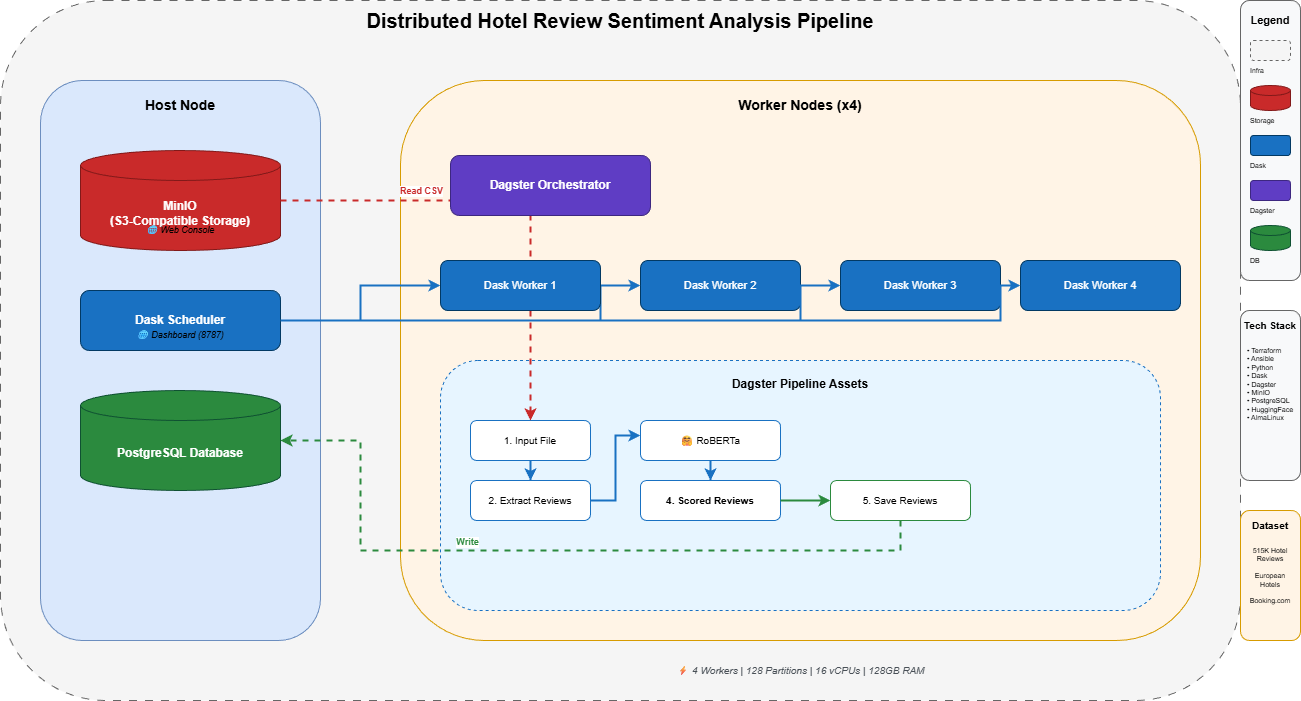

The diagram above was exported from draw.io. Its source (the exported page's mxGraphModel, read from the mxfile embedded in the PNG):
<mxGraphModel dx="1271" dy="730" grid="1" gridSize="10" guides="1" tooltips="1" connect="1" arrows="1" fold="1" page="1" pageScale="1" pageWidth="850" pageHeight="1100" math="0" shadow="0">
  <root>
    <mxCell id="0" />
    <mxCell id="1" parent="0" />
    <mxCell id="WB_WYlfq7a9Qdr-YsN7X-2" value="" style="rounded=1;whiteSpace=wrap;html=1;fillColor=#f5f5f5;strokeColor=#666666;dashed=1;dashPattern=8 8;fontSize=14;" vertex="1" parent="1">
      <mxGeometry x="80" y="100" width="1240" height="700" as="geometry" />
    </mxCell>
    <mxCell id="WB_WYlfq7a9Qdr-YsN7X-4" value="" style="rounded=1;whiteSpace=wrap;html=1;fillColor=#dae8fc;strokeColor=#6c8ebf;fontSize=14;" vertex="1" parent="1">
      <mxGeometry x="120" y="180" width="280" height="560" as="geometry" />
    </mxCell>
    <mxCell id="WB_WYlfq7a9Qdr-YsN7X-5" value="Host Node" style="text;html=1;strokeColor=none;fillColor=none;align=center;verticalAlign=middle;whiteSpace=wrap;rounded=0;fontSize=14;fontStyle=1" vertex="1" parent="1">
      <mxGeometry x="120" y="190" width="280" height="30" as="geometry" />
    </mxCell>
    <mxCell id="WB_WYlfq7a9Qdr-YsN7X-6" value="MinIO&#10;(S3-Compatible Storage)" style="shape=cylinder3;whiteSpace=wrap;html=1;boundedLbl=1;backgroundOutline=1;size=15;fillColor=#C92A2A;strokeColor=#821919;fontColor=#FFFFFF;fontSize=12;fontStyle=1" vertex="1" parent="1">
      <mxGeometry x="160" y="250" width="200" height="100" as="geometry" />
    </mxCell>
    <mxCell id="WB_WYlfq7a9Qdr-YsN7X-7" value="Dask Scheduler" style="rounded=1;whiteSpace=wrap;html=1;fillColor=#1971C2;strokeColor=#023963;fontColor=#FFFFFF;fontSize=12;fontStyle=1" vertex="1" parent="1">
      <mxGeometry x="160" y="390" width="200" height="60" as="geometry" />
    </mxCell>
    <mxCell id="WB_WYlfq7a9Qdr-YsN7X-8" value="PostgreSQL Database" style="shape=cylinder3;whiteSpace=wrap;html=1;boundedLbl=1;backgroundOutline=1;size=15;fillColor=#2B8A3E;strokeColor=#0f5132;fontColor=#FFFFFF;fontSize=12;fontStyle=1" vertex="1" parent="1">
      <mxGeometry x="160" y="490" width="200" height="100" as="geometry" />
    </mxCell>
    <mxCell id="WB_WYlfq7a9Qdr-YsN7X-11" value="🌐 Web Console" style="text;html=1;strokeColor=none;fillColor=none;align=center;verticalAlign=middle;whiteSpace=wrap;rounded=0;fontSize=9;fontStyle=2" vertex="1" parent="1">
      <mxGeometry x="160" y="320" width="200" height="20" as="geometry" />
    </mxCell>
    <mxCell id="WB_WYlfq7a9Qdr-YsN7X-12" value="🌐 Dashboard (8787)" style="text;html=1;strokeColor=none;fillColor=none;align=center;verticalAlign=middle;whiteSpace=wrap;rounded=0;fontSize=9;fontStyle=2" vertex="1" parent="1">
      <mxGeometry x="160" y="425" width="200" height="20" as="geometry" />
    </mxCell>
    <mxCell id="WB_WYlfq7a9Qdr-YsN7X-13" value="" style="rounded=1;whiteSpace=wrap;html=1;fillColor=#fff4e6;strokeColor=#d79b00;fontSize=14;" vertex="1" parent="1">
      <mxGeometry x="480" y="180" width="800" height="560" as="geometry" />
    </mxCell>
    <mxCell id="WB_WYlfq7a9Qdr-YsN7X-14" value="Worker Nodes (x4)" style="text;html=1;strokeColor=none;fillColor=none;align=center;verticalAlign=middle;whiteSpace=wrap;rounded=0;fontSize=14;fontStyle=1" vertex="1" parent="1">
      <mxGeometry x="480" y="190" width="800" height="30" as="geometry" />
    </mxCell>
    <mxCell id="WB_WYlfq7a9Qdr-YsN7X-16" value="🌐 Web UI (3000)" style="text;html=1;strokeColor=none;fillColor=none;align=center;verticalAlign=middle;whiteSpace=wrap;rounded=0;fontSize=9;fontStyle=2" vertex="1" parent="1">
      <mxGeometry x="520" y="285" width="200" height="20" as="geometry" />
    </mxCell>
    <mxCell id="WB_WYlfq7a9Qdr-YsN7X-18" value="Dask Worker 2" style="rounded=1;whiteSpace=wrap;html=1;fillColor=#1971C2;strokeColor=#023963;fontColor=#FFFFFF;fontSize=11;" vertex="1" parent="1">
      <mxGeometry x="720" y="360" width="160" height="50" as="geometry" />
    </mxCell>
    <mxCell id="WB_WYlfq7a9Qdr-YsN7X-19" value="Dask Worker 3" style="rounded=1;whiteSpace=wrap;html=1;fillColor=#1971C2;strokeColor=#023963;fontColor=#FFFFFF;fontSize=11;" vertex="1" parent="1">
      <mxGeometry x="920" y="360" width="160" height="50" as="geometry" />
    </mxCell>
    <mxCell id="WB_WYlfq7a9Qdr-YsN7X-20" value="Dask Worker 4" style="rounded=1;whiteSpace=wrap;html=1;fillColor=#1971C2;strokeColor=#023963;fontColor=#FFFFFF;fontSize=11;" vertex="1" parent="1">
      <mxGeometry x="1100" y="360" width="160" height="50" as="geometry" />
    </mxCell>
    <mxCell id="WB_WYlfq7a9Qdr-YsN7X-21" value="" style="rounded=1;whiteSpace=wrap;html=1;fillColor=#E7F5FF;strokeColor=#1971C2;fontSize=12;dashed=1;" vertex="1" parent="1">
      <mxGeometry x="520" y="460" width="720" height="250" as="geometry" />
    </mxCell>
    <mxCell id="WB_WYlfq7a9Qdr-YsN7X-22" value="Dagster Pipeline Assets" style="text;html=1;strokeColor=none;fillColor=none;align=center;verticalAlign=top;whiteSpace=wrap;rounded=0;fontSize=12;fontStyle=1" vertex="1" parent="1">
      <mxGeometry x="520" y="470" width="720" height="25" as="geometry" />
    </mxCell>
    <mxCell id="WB_WYlfq7a9Qdr-YsN7X-23" value="1. Input File" style="rounded=1;whiteSpace=wrap;html=1;fillColor=#FFFFFF;strokeColor=#1971C2;fontSize=10;" vertex="1" parent="1">
      <mxGeometry x="550" y="520" width="120" height="40" as="geometry" />
    </mxCell>
    <mxCell id="WB_WYlfq7a9Qdr-YsN7X-24" value="2. Extract Reviews" style="rounded=1;whiteSpace=wrap;html=1;fillColor=#FFFFFF;strokeColor=#1971C2;fontSize=10;" vertex="1" parent="1">
      <mxGeometry x="550" y="580" width="120" height="40" as="geometry" />
    </mxCell>
    <mxCell id="WB_WYlfq7a9Qdr-YsN7X-25" value="" style="rounded=1;whiteSpace=wrap;html=1;fillColor=#FFFFFF;strokeColor=#1971C2;fontSize=10;" vertex="1" parent="1">
      <mxGeometry x="720" y="520" width="140" height="40" as="geometry" />
    </mxCell>
    <mxCell id="WB_WYlfq7a9Qdr-YsN7X-26" value="4. Scored Reviews" style="rounded=1;whiteSpace=wrap;html=1;fillColor=#FFFFFF;strokeColor=#1971C2;fontSize=10;fontStyle=1" vertex="1" parent="1">
      <mxGeometry x="720" y="580" width="140" height="40" as="geometry" />
    </mxCell>
    <mxCell id="WB_WYlfq7a9Qdr-YsN7X-29" value="&lt;font style=&quot;font-size: 10px;&quot;&gt;🤗 RoBERTa&lt;/font&gt;" style="text;html=1;strokeColor=none;fillColor=none;align=center;verticalAlign=middle;whiteSpace=wrap;rounded=0;fontSize=8;" vertex="1" parent="1">
      <mxGeometry x="720" y="530" width="140" height="20" as="geometry" />
    </mxCell>
    <mxCell id="WB_WYlfq7a9Qdr-YsN7X-30" value="" style="edgeStyle=orthogonalEdgeStyle;rounded=0;orthogonalLoop=1;jettySize=auto;html=1;strokeWidth=2;strokeColor=#C92A2A;dashed=1;entryX=0.5;entryY=0;entryDx=0;entryDy=0;" edge="1" parent="1" source="WB_WYlfq7a9Qdr-YsN7X-6" target="WB_WYlfq7a9Qdr-YsN7X-23">
      <mxGeometry relative="1" as="geometry">
        <mxPoint x="610" y="510" as="targetPoint" />
      </mxGeometry>
    </mxCell>
    <mxCell id="WB_WYlfq7a9Qdr-YsN7X-31" value="Read CSV" style="edgeLabel;html=1;align=center;verticalAlign=middle;resizable=0;points=[];fontSize=9;fontColor=#C92A2A;fontStyle=1" vertex="1" connectable="0" parent="WB_WYlfq7a9Qdr-YsN7X-30">
      <mxGeometry x="-0.3" y="1" relative="1" as="geometry">
        <mxPoint x="-25" y="-9" as="offset" />
      </mxGeometry>
    </mxCell>
    <mxCell id="WB_WYlfq7a9Qdr-YsN7X-32" value="" style="edgeStyle=orthogonalEdgeStyle;rounded=0;orthogonalLoop=1;jettySize=auto;html=1;strokeWidth=2;strokeColor=#1971C2;endArrow=classic;endFill=1;" edge="1" parent="1" source="WB_WYlfq7a9Qdr-YsN7X-7" target="WB_WYlfq7a9Qdr-YsN7X-17">
      <mxGeometry relative="1" as="geometry" />
    </mxCell>
    <mxCell id="WB_WYlfq7a9Qdr-YsN7X-33" value="" style="edgeStyle=orthogonalEdgeStyle;rounded=0;orthogonalLoop=1;jettySize=auto;html=1;strokeWidth=2;strokeColor=#1971C2;endArrow=classic;endFill=1;" edge="1" parent="1" source="WB_WYlfq7a9Qdr-YsN7X-7" target="WB_WYlfq7a9Qdr-YsN7X-18">
      <mxGeometry relative="1" as="geometry">
        <Array as="points">
          <mxPoint x="680" y="420" />
          <mxPoint x="680" y="385" />
        </Array>
      </mxGeometry>
    </mxCell>
    <mxCell id="WB_WYlfq7a9Qdr-YsN7X-34" value="" style="edgeStyle=orthogonalEdgeStyle;rounded=0;orthogonalLoop=1;jettySize=auto;html=1;strokeWidth=2;strokeColor=#1971C2;endArrow=classic;endFill=1;" edge="1" parent="1" source="WB_WYlfq7a9Qdr-YsN7X-7" target="WB_WYlfq7a9Qdr-YsN7X-19">
      <mxGeometry relative="1" as="geometry">
        <Array as="points">
          <mxPoint x="880" y="420" />
          <mxPoint x="880" y="385" />
        </Array>
      </mxGeometry>
    </mxCell>
    <mxCell id="WB_WYlfq7a9Qdr-YsN7X-35" value="" style="edgeStyle=orthogonalEdgeStyle;rounded=0;orthogonalLoop=1;jettySize=auto;html=1;strokeWidth=2;strokeColor=#1971C2;endArrow=classic;endFill=1;" edge="1" parent="1" source="WB_WYlfq7a9Qdr-YsN7X-7" target="WB_WYlfq7a9Qdr-YsN7X-20">
      <mxGeometry relative="1" as="geometry">
        <Array as="points">
          <mxPoint x="1080" y="420" />
          <mxPoint x="1080" y="385" />
        </Array>
      </mxGeometry>
    </mxCell>
    <mxCell id="WB_WYlfq7a9Qdr-YsN7X-36" value="" style="edgeStyle=orthogonalEdgeStyle;rounded=0;orthogonalLoop=1;jettySize=auto;html=1;strokeWidth=2;strokeColor=#1971C2;endArrow=classic;endFill=1;" edge="1" parent="1" source="WB_WYlfq7a9Qdr-YsN7X-23" target="WB_WYlfq7a9Qdr-YsN7X-24">
      <mxGeometry relative="1" as="geometry" />
    </mxCell>
    <mxCell id="WB_WYlfq7a9Qdr-YsN7X-37" value="" style="edgeStyle=orthogonalEdgeStyle;rounded=0;orthogonalLoop=1;jettySize=auto;html=1;strokeWidth=2;strokeColor=#1971C2;endArrow=classic;endFill=1;entryX=0;entryY=0.25;entryDx=0;entryDy=0;" edge="1" parent="1" source="WB_WYlfq7a9Qdr-YsN7X-24" target="WB_WYlfq7a9Qdr-YsN7X-29">
      <mxGeometry relative="1" as="geometry" />
    </mxCell>
    <mxCell id="WB_WYlfq7a9Qdr-YsN7X-38" value="" style="edgeStyle=orthogonalEdgeStyle;rounded=0;orthogonalLoop=1;jettySize=auto;html=1;strokeWidth=2;strokeColor=#1971C2;endArrow=classic;endFill=1;" edge="1" parent="1" source="WB_WYlfq7a9Qdr-YsN7X-25" target="WB_WYlfq7a9Qdr-YsN7X-26">
      <mxGeometry relative="1" as="geometry" />
    </mxCell>
    <mxCell id="WB_WYlfq7a9Qdr-YsN7X-39" value="" style="edgeStyle=orthogonalEdgeStyle;rounded=0;orthogonalLoop=1;jettySize=auto;html=1;strokeWidth=2;strokeColor=#2B8A3E;endArrow=classic;endFill=1;" edge="1" parent="1" source="WB_WYlfq7a9Qdr-YsN7X-26" target="WB_WYlfq7a9Qdr-YsN7X-27">
      <mxGeometry relative="1" as="geometry" />
    </mxCell>
    <mxCell id="WB_WYlfq7a9Qdr-YsN7X-41" value="" style="edgeStyle=orthogonalEdgeStyle;rounded=0;orthogonalLoop=1;jettySize=auto;html=1;strokeWidth=2;strokeColor=#2B8A3E;endArrow=classic;endFill=1;dashed=1;" edge="1" parent="1" source="WB_WYlfq7a9Qdr-YsN7X-27" target="WB_WYlfq7a9Qdr-YsN7X-8">
      <mxGeometry relative="1" as="geometry">
        <Array as="points">
          <mxPoint x="980" y="650" />
          <mxPoint x="440" y="650" />
          <mxPoint x="440" y="540" />
        </Array>
      </mxGeometry>
    </mxCell>
    <mxCell id="WB_WYlfq7a9Qdr-YsN7X-42" value="Write" style="edgeLabel;html=1;align=center;verticalAlign=middle;resizable=0;points=[];fontSize=9;fontColor=#2B8A3E;fontStyle=1" vertex="1" connectable="0" parent="WB_WYlfq7a9Qdr-YsN7X-41">
      <mxGeometry x="0.3" y="1" relative="1" as="geometry">
        <mxPoint x="30" y="-10" as="offset" />
      </mxGeometry>
    </mxCell>
    <mxCell id="WB_WYlfq7a9Qdr-YsN7X-45" value="" style="rounded=1;whiteSpace=wrap;html=1;fillColor=#F8F9FA;strokeColor=#666666;fontSize=12;" vertex="1" parent="1">
      <mxGeometry x="1320" y="100" width="60" height="280" as="geometry" />
    </mxCell>
    <mxCell id="WB_WYlfq7a9Qdr-YsN7X-46" value="Legend" style="text;html=1;strokeColor=none;fillColor=none;align=center;verticalAlign=middle;whiteSpace=wrap;rounded=0;fontSize=11;fontStyle=1" vertex="1" parent="1">
      <mxGeometry x="1320" y="110" width="60" height="20" as="geometry" />
    </mxCell>
    <mxCell id="WB_WYlfq7a9Qdr-YsN7X-47" value="" style="rounded=1;whiteSpace=wrap;html=1;fillColor=#f5f5f5;strokeColor=#666666;fontSize=8;dashed=1;" vertex="1" parent="1">
      <mxGeometry x="1330" y="140" width="40" height="20" as="geometry" />
    </mxCell>
    <mxCell id="WB_WYlfq7a9Qdr-YsN7X-48" value="Infra" style="text;html=1;strokeColor=none;fillColor=none;align=left;verticalAlign=middle;whiteSpace=wrap;rounded=0;fontSize=7;" vertex="1" parent="1">
      <mxGeometry x="1328" y="163" width="45" height="15" as="geometry" />
    </mxCell>
    <mxCell id="WB_WYlfq7a9Qdr-YsN7X-49" value="" style="shape=cylinder3;whiteSpace=wrap;html=1;boundedLbl=1;backgroundOutline=1;size=5;fillColor=#C92A2A;strokeColor=#821919;fontColor=#FFFFFF;fontSize=8;" vertex="1" parent="1">
      <mxGeometry x="1330" y="185" width="40" height="25" as="geometry" />
    </mxCell>
    <mxCell id="WB_WYlfq7a9Qdr-YsN7X-50" value="Storage" style="text;html=1;strokeColor=none;fillColor=none;align=left;verticalAlign=middle;whiteSpace=wrap;rounded=0;fontSize=7;" vertex="1" parent="1">
      <mxGeometry x="1328" y="213" width="45" height="15" as="geometry" />
    </mxCell>
    <mxCell id="WB_WYlfq7a9Qdr-YsN7X-51" value="" style="rounded=1;whiteSpace=wrap;html=1;fillColor=#1971C2;strokeColor=#023963;fontColor=#FFFFFF;fontSize=8;" vertex="1" parent="1">
      <mxGeometry x="1330" y="235" width="40" height="20" as="geometry" />
    </mxCell>
    <mxCell id="WB_WYlfq7a9Qdr-YsN7X-52" value="Dask" style="text;html=1;strokeColor=none;fillColor=none;align=left;verticalAlign=middle;whiteSpace=wrap;rounded=0;fontSize=7;" vertex="1" parent="1">
      <mxGeometry x="1328" y="258" width="45" height="15" as="geometry" />
    </mxCell>
    <mxCell id="WB_WYlfq7a9Qdr-YsN7X-53" value="" style="rounded=1;whiteSpace=wrap;html=1;fillColor=#5F3DC4;strokeColor=#3d2780;fontColor=#FFFFFF;fontSize=8;" vertex="1" parent="1">
      <mxGeometry x="1330" y="280" width="40" height="20" as="geometry" />
    </mxCell>
    <mxCell id="WB_WYlfq7a9Qdr-YsN7X-54" value="Dagster" style="text;html=1;strokeColor=none;fillColor=none;align=left;verticalAlign=middle;whiteSpace=wrap;rounded=0;fontSize=7;" vertex="1" parent="1">
      <mxGeometry x="1328" y="303" width="45" height="15" as="geometry" />
    </mxCell>
    <mxCell id="WB_WYlfq7a9Qdr-YsN7X-55" value="" style="shape=cylinder3;whiteSpace=wrap;html=1;boundedLbl=1;backgroundOutline=1;size=5;fillColor=#2B8A3E;strokeColor=#0f5132;fontColor=#FFFFFF;fontSize=8;" vertex="1" parent="1">
      <mxGeometry x="1330" y="325" width="40" height="25" as="geometry" />
    </mxCell>
    <mxCell id="WB_WYlfq7a9Qdr-YsN7X-56" value="DB" style="text;html=1;strokeColor=none;fillColor=none;align=left;verticalAlign=middle;whiteSpace=wrap;rounded=0;fontSize=7;" vertex="1" parent="1">
      <mxGeometry x="1328" y="353" width="45" height="15" as="geometry" />
    </mxCell>
    <mxCell id="WB_WYlfq7a9Qdr-YsN7X-57" value="" style="rounded=1;whiteSpace=wrap;html=1;fillColor=#F8F9FA;strokeColor=#666666;fontSize=10;" vertex="1" parent="1">
      <mxGeometry x="1320" y="410" width="60" height="170" as="geometry" />
    </mxCell>
    <mxCell id="WB_WYlfq7a9Qdr-YsN7X-58" value="Tech Stack" style="text;html=1;strokeColor=none;fillColor=none;align=center;verticalAlign=middle;whiteSpace=wrap;rounded=0;fontSize=10;fontStyle=1" vertex="1" parent="1">
      <mxGeometry x="1320" y="415" width="60" height="20" as="geometry" />
    </mxCell>
    <mxCell id="WB_WYlfq7a9Qdr-YsN7X-59" value="• Terraform&#10;• Ansible&#10;• Python&#10;• Dask&#10;• Dagster&#10;• MinIO&#10;• PostgreSQL&#10;• HuggingFace&#10;• AlmaLinux" style="text;html=1;strokeColor=none;fillColor=none;align=left;verticalAlign=top;whiteSpace=wrap;rounded=0;fontSize=7;spacing=2;" vertex="1" parent="1">
      <mxGeometry x="1325" y="440" width="50" height="130" as="geometry" />
    </mxCell>
    <mxCell id="WB_WYlfq7a9Qdr-YsN7X-60" value="" style="rounded=1;whiteSpace=wrap;html=1;fillColor=#FFF4E6;strokeColor=#d79b00;fontSize=10;" vertex="1" parent="1">
      <mxGeometry x="1320" y="610" width="60" height="130" as="geometry" />
    </mxCell>
    <mxCell id="WB_WYlfq7a9Qdr-YsN7X-61" value="Dataset" style="text;html=1;strokeColor=none;fillColor=none;align=center;verticalAlign=middle;whiteSpace=wrap;rounded=0;fontSize=10;fontStyle=1" vertex="1" parent="1">
      <mxGeometry x="1320" y="615" width="60" height="20" as="geometry" />
    </mxCell>
    <mxCell id="WB_WYlfq7a9Qdr-YsN7X-62" value="515K Hotel&#10;Reviews&#10;&#10;European&#10;Hotels&#10;&#10;Booking.com" style="text;html=1;strokeColor=none;fillColor=none;align=center;verticalAlign=top;whiteSpace=wrap;rounded=0;fontSize=7;spacing=2;" vertex="1" parent="1">
      <mxGeometry x="1325" y="640" width="50" height="90" as="geometry" />
    </mxCell>
    <mxCell id="WB_WYlfq7a9Qdr-YsN7X-63" value="⚡ 4 Workers | 128 Partitions | 16 vCPUs | 128GB RAM" style="text;html=1;strokeColor=none;fillColor=none;align=center;verticalAlign=middle;whiteSpace=wrap;rounded=0;fontSize=10;fontStyle=2;fontColor=#495057;" vertex="1" parent="1">
      <mxGeometry x="480" y="760" width="800" height="20" as="geometry" />
    </mxCell>
    <mxCell id="WB_WYlfq7a9Qdr-YsN7X-17" value="Dask Worker 1" style="rounded=1;whiteSpace=wrap;html=1;fillColor=#1971C2;strokeColor=#023963;fontColor=#FFFFFF;fontSize=11;" vertex="1" parent="1">
      <mxGeometry x="520" y="360" width="160" height="50" as="geometry" />
    </mxCell>
    <mxCell id="WB_WYlfq7a9Qdr-YsN7X-27" value="5. Save Reviews" style="rounded=1;whiteSpace=wrap;html=1;fillColor=#FFFFFF;strokeColor=#2B8A3E;fontSize=10;" vertex="1" parent="1">
      <mxGeometry x="910" y="580" width="140" height="40" as="geometry" />
    </mxCell>
    <mxCell id="WB_WYlfq7a9Qdr-YsN7X-15" value="Dagster Orchestrator" style="rounded=1;whiteSpace=wrap;html=1;fillColor=#5F3DC4;strokeColor=#3d2780;fontColor=#FFFFFF;fontSize=12;fontStyle=1" vertex="1" parent="1">
      <mxGeometry x="530" y="255" width="200" height="60" as="geometry" />
    </mxCell>
    <mxCell id="WB_WYlfq7a9Qdr-YsN7X-1" value="Distributed Hotel Review Sentiment Analysis Pipeline" style="text;html=1;strokeColor=none;fillColor=none;align=center;verticalAlign=middle;whiteSpace=wrap;rounded=0;fontSize=20;fontStyle=1" vertex="1" parent="1">
      <mxGeometry x="400" y="100" width="600" height="40" as="geometry" />
    </mxCell>
  </root>
</mxGraphModel>